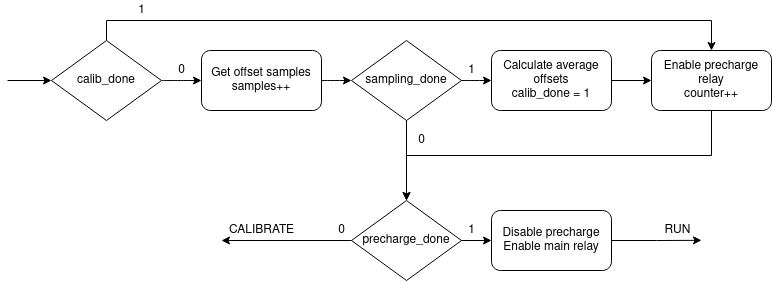

The diagram above was exported from draw.io. Its source (the exported page's mxGraphModel, read from the mxfile embedded in the PNG):
<mxGraphModel dx="981" dy="510" grid="1" gridSize="10" guides="1" tooltips="1" connect="1" arrows="1" fold="1" page="1" pageScale="1" pageWidth="827" pageHeight="1169" math="0" shadow="0">
  <root>
    <mxCell id="0" />
    <mxCell id="1" parent="0" />
    <mxCell id="2" value="" style="edgeStyle=orthogonalEdgeStyle;curved=1;orthogonalLoop=1;jettySize=auto;html=1;startArrow=none;startFill=0;" edge="1" source="4" target="6" parent="1">
      <mxGeometry relative="1" as="geometry" />
    </mxCell>
    <mxCell id="3" style="edgeStyle=orthogonalEdgeStyle;rounded=0;orthogonalLoop=1;jettySize=auto;html=1;exitX=0.5;exitY=0;exitDx=0;exitDy=0;entryX=0.5;entryY=0;entryDx=0;entryDy=0;startArrow=none;startFill=0;" edge="1" source="4" target="18" parent="1">
      <mxGeometry relative="1" as="geometry" />
    </mxCell>
    <mxCell id="4" value="calib_done" style="rhombus;whiteSpace=wrap;html=1;" vertex="1" parent="1">
      <mxGeometry x="74" y="420" width="110" height="80" as="geometry" />
    </mxCell>
    <mxCell id="5" style="edgeStyle=orthogonalEdgeStyle;curved=1;orthogonalLoop=1;jettySize=auto;html=1;exitX=1;exitY=0.5;exitDx=0;exitDy=0;entryX=0;entryY=0.5;entryDx=0;entryDy=0;startArrow=none;startFill=0;" edge="1" source="6" target="10" parent="1">
      <mxGeometry relative="1" as="geometry" />
    </mxCell>
    <mxCell id="6" value="&lt;div&gt;Get offset samples&lt;/div&gt;&lt;div&gt;samples++&lt;br&gt;&lt;/div&gt;" style="rounded=1;whiteSpace=wrap;html=1;" vertex="1" parent="1">
      <mxGeometry x="224" y="430" width="120" height="60" as="geometry" />
    </mxCell>
    <mxCell id="7" value="0" style="text;html=1;align=center;verticalAlign=middle;resizable=0;points=[];autosize=1;strokeColor=none;" vertex="1" parent="1">
      <mxGeometry x="194" y="440" width="20" height="20" as="geometry" />
    </mxCell>
    <mxCell id="8" style="edgeStyle=orthogonalEdgeStyle;curved=1;orthogonalLoop=1;jettySize=auto;html=1;exitX=1;exitY=0.5;exitDx=0;exitDy=0;entryX=0;entryY=0.5;entryDx=0;entryDy=0;startArrow=none;startFill=0;" edge="1" source="10" target="12" parent="1">
      <mxGeometry relative="1" as="geometry" />
    </mxCell>
    <mxCell id="9" style="edgeStyle=orthogonalEdgeStyle;rounded=0;orthogonalLoop=1;jettySize=auto;html=1;exitX=0.5;exitY=1;exitDx=0;exitDy=0;entryX=0.5;entryY=0;entryDx=0;entryDy=0;startArrow=none;startFill=0;" edge="1" source="10" target="16" parent="1">
      <mxGeometry relative="1" as="geometry" />
    </mxCell>
    <mxCell id="10" value="sampling_done" style="rhombus;whiteSpace=wrap;html=1;" vertex="1" parent="1">
      <mxGeometry x="374" y="420" width="110" height="80" as="geometry" />
    </mxCell>
    <mxCell id="11" style="edgeStyle=orthogonalEdgeStyle;rounded=0;orthogonalLoop=1;jettySize=auto;html=1;exitX=1;exitY=0.5;exitDx=0;exitDy=0;entryX=0;entryY=0.5;entryDx=0;entryDy=0;startArrow=none;startFill=0;" edge="1" source="12" target="18" parent="1">
      <mxGeometry relative="1" as="geometry" />
    </mxCell>
    <mxCell id="12" value="&lt;div&gt;Calculate average offsets&lt;/div&gt;&lt;div&gt;calib_done = 1&lt;br&gt;&lt;/div&gt;" style="rounded=1;whiteSpace=wrap;html=1;" vertex="1" parent="1">
      <mxGeometry x="514" y="430" width="120" height="60" as="geometry" />
    </mxCell>
    <mxCell id="13" value="1" style="text;html=1;align=center;verticalAlign=middle;resizable=0;points=[];autosize=1;strokeColor=none;" vertex="1" parent="1">
      <mxGeometry x="484" y="440" width="20" height="20" as="geometry" />
    </mxCell>
    <mxCell id="14" style="edgeStyle=orthogonalEdgeStyle;rounded=0;orthogonalLoop=1;jettySize=auto;html=1;exitX=0;exitY=0.5;exitDx=0;exitDy=0;startArrow=none;startFill=0;" edge="1" source="16" parent="1">
      <mxGeometry relative="1" as="geometry">
        <mxPoint x="244" y="620" as="targetPoint" />
      </mxGeometry>
    </mxCell>
    <mxCell id="15" value="" style="edgeStyle=orthogonalEdgeStyle;rounded=0;orthogonalLoop=1;jettySize=auto;html=1;startArrow=none;startFill=0;" edge="1" source="16" target="25" parent="1">
      <mxGeometry relative="1" as="geometry" />
    </mxCell>
    <mxCell id="16" value="precharge_done" style="rhombus;whiteSpace=wrap;html=1;" vertex="1" parent="1">
      <mxGeometry x="374" y="580" width="110" height="80" as="geometry" />
    </mxCell>
    <mxCell id="17" style="edgeStyle=orthogonalEdgeStyle;rounded=0;orthogonalLoop=1;jettySize=auto;html=1;exitX=0.5;exitY=1;exitDx=0;exitDy=0;entryX=0.5;entryY=0;entryDx=0;entryDy=0;startArrow=none;startFill=0;" edge="1" source="18" target="16" parent="1">
      <mxGeometry relative="1" as="geometry" />
    </mxCell>
    <mxCell id="18" value="&lt;div&gt;Enable precharge relay&lt;/div&gt;counter++" style="rounded=1;whiteSpace=wrap;html=1;" vertex="1" parent="1">
      <mxGeometry x="674" y="430" width="120" height="60" as="geometry" />
    </mxCell>
    <mxCell id="19" value="1" style="text;html=1;align=center;verticalAlign=middle;resizable=0;points=[];autosize=1;strokeColor=none;" vertex="1" parent="1">
      <mxGeometry x="154" y="380" width="20" height="20" as="geometry" />
    </mxCell>
    <mxCell id="20" value="0" style="text;html=1;align=center;verticalAlign=middle;resizable=0;points=[];autosize=1;strokeColor=none;" vertex="1" parent="1">
      <mxGeometry x="434" y="510" width="20" height="20" as="geometry" />
    </mxCell>
    <mxCell id="21" value="CALIBRATE" style="text;html=1;align=center;verticalAlign=middle;resizable=0;points=[];autosize=1;strokeColor=none;" vertex="1" parent="1">
      <mxGeometry x="244" y="600" width="80" height="20" as="geometry" />
    </mxCell>
    <mxCell id="22" value="0" style="text;html=1;align=center;verticalAlign=middle;resizable=0;points=[];autosize=1;strokeColor=none;" vertex="1" parent="1">
      <mxGeometry x="354" y="600" width="20" height="20" as="geometry" />
    </mxCell>
    <mxCell id="23" value="1" style="text;html=1;align=center;verticalAlign=middle;resizable=0;points=[];autosize=1;strokeColor=none;" vertex="1" parent="1">
      <mxGeometry x="484" y="600" width="20" height="20" as="geometry" />
    </mxCell>
    <mxCell id="24" style="edgeStyle=orthogonalEdgeStyle;rounded=0;orthogonalLoop=1;jettySize=auto;html=1;exitX=1;exitY=0.5;exitDx=0;exitDy=0;startArrow=none;startFill=0;" edge="1" source="25" parent="1">
      <mxGeometry relative="1" as="geometry">
        <mxPoint x="724" y="619.8333333333335" as="targetPoint" />
      </mxGeometry>
    </mxCell>
    <mxCell id="25" value="&lt;div&gt;Disable precharge&lt;br&gt;&lt;/div&gt;&lt;div&gt;Enable main relay&lt;/div&gt;" style="rounded=1;whiteSpace=wrap;html=1;" vertex="1" parent="1">
      <mxGeometry x="514" y="590" width="120" height="60" as="geometry" />
    </mxCell>
    <mxCell id="26" value="RUN" style="text;html=1;align=center;verticalAlign=middle;resizable=0;points=[];autosize=1;strokeColor=none;" vertex="1" parent="1">
      <mxGeometry x="680" y="600" width="40" height="20" as="geometry" />
    </mxCell>
    <mxCell id="27" value="" style="endArrow=classic;html=1;" edge="1" parent="1">
      <mxGeometry width="50" height="50" relative="1" as="geometry">
        <mxPoint x="30.000000000000114" y="460" as="sourcePoint" />
        <mxPoint x="74" y="460" as="targetPoint" />
      </mxGeometry>
    </mxCell>
  </root>
</mxGraphModel>